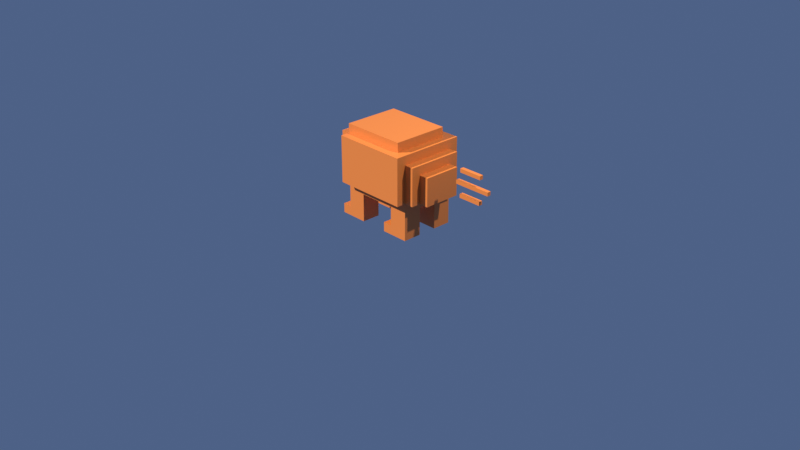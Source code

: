 # Source: clawd.blend  (saved by Blender 5.2.45; exported with 4.5.12 LTS)
import bpy
from mathutils import Matrix  # noqa: F401  (used for matrix-valued properties, if any)

bpy.ops.wm.read_factory_settings(use_empty=True)
scene = bpy.context.scene
scene.name = 'Scene'

# ---- collections
col_collection = bpy.data.collections.new('Collection'); scene.collection.children.link(col_collection)
col_clawd = bpy.data.collections.new('Clawd'); scene.collection.children.link(col_clawd)

# ---- materials (node trees are filled in below, after node groups)
mat_clawd_orange = bpy.data.materials.new('clawd_orange')
mat_clawd_orange.diffuse_color = (0.807, 0.227, 0.042, 1.0)
mat_clawd_eye = bpy.data.materials.new('clawd_eye')
mat_clawd_eye.diffuse_color = (0.01, 0.01, 0.01, 1.0)

# ---- material node trees
mat_clawd_orange.use_nodes = True; mat_clawd_orange.node_tree.nodes.clear()
_N = mat_clawd_orange.node_tree.nodes; _L = mat_clawd_orange.node_tree.links
n0 = _N.new('ShaderNodeBsdfPrincipled'); n0.name = 'Principled BSDF'; n0.location = (-200, 100)
n0.inputs[0].default_value = (0.807, 0.227, 0.042, 1.0)
n0.inputs[2].default_value = 0.45
n0.inputs[10].default_value = 0.005
n1 = _N.new('ShaderNodeOutputMaterial'); n1.name = 'Material Output'; n1.location = (200, 100)
_L.new(n0.outputs[0], n1.inputs[0])
n1.is_active_output = True
mat_clawd_eye.use_nodes = True; mat_clawd_eye.node_tree.nodes.clear()
_N = mat_clawd_eye.node_tree.nodes; _L = mat_clawd_eye.node_tree.links
n0 = _N.new('ShaderNodeBsdfPrincipled'); n0.name = 'Principled BSDF'; n0.location = (-200, 100)
n0.inputs[0].default_value = (0.01, 0.01, 0.01, 1.0)
n0.inputs[2].default_value = 0.2
n0.inputs[10].default_value = 0.005
n1 = _N.new('ShaderNodeOutputMaterial'); n1.name = 'Material Output'; n1.location = (200, 100)
_L.new(n0.outputs[0], n1.inputs[0])
n1.is_active_output = True

# ---- world
world_world = bpy.data.worlds.new('World'); scene.world = world_world
world_world.use_nodes = True; world_world.node_tree.nodes.clear()
_N = world_world.node_tree.nodes; _L = world_world.node_tree.links
n0 = _N.new('ShaderNodeOutputWorld'); n0.name = 'World Output'; n0.location = (200, 100)
n1 = _N.new('ShaderNodeBackground'); n1.name = 'Background'; n1.location = (-200, 100)
n1.inputs[0].default_value = (0.05, 0.08, 0.16, 1.0)
n1.inputs[1].default_value = 1.5
_L.new(n1.outputs[0], n0.inputs[0])
n0.is_active_output = True
world_world.color = (0.05088, 0.05088, 0.05088)
world_world.sun_shadow_jitter_overblur = 0.0

# ---- cameras
cam_camera = bpy.data.cameras.new('Camera')
cam_camera.clip_end = 100.0
cam_camera.ortho_scale = 7.314

# ---- lights
light_preview_sun = bpy.data.lights.new('preview_sun', 'SUN')
light_preview_sun.energy = 4.0
light_light = bpy.data.lights.new('Light', 'POINT')
light_light.energy = 1000.0
light_light.shadow_soft_size = 0.1

# ---- meshes
me_body = bpy.data.meshes.new('body')
me_body.from_pydata([(0.6, 0.1, 0.0), (0.6, 0.2, 0.0), (0.6, 0.2, 0.1), (0.6, 0.1, 0.1), (0.5, 0.2, 0.0), (0.5, 0.2, 0.1), (0.5, 0.1, 0.1), (0.5, -0.3, -0.1), (0.5, -0.2, -0.1), (0.5, -0.2, 0.0), (0.5, -0.3, 0.0), (0.4, -0.3, -0.1), (0.4, -0.3, 0.0), (0.1, -0.4, -0.2), (0.2, -0.4, -0.2), (0.2, -0.4, -0.1), (0.1, -0.4, -0.1), (0.1, -0.3, -0.2), (0.2, -0.3, -0.2), (0.4, -0.4, 0.0), (0.4, -0.3, 0.1), (0.4, -0.4, 0.1), (0.3, -0.4, 0.0), (0.3, -0.4, 0.1), (-0.4, 0.1, -0.3), (-0.4, 0.1, -0.2), (-0.4, 0.2, -0.2), (-0.4, 0.2, -0.3), (-0.3, 0.2, -0.3), (-0.3, 0.1, -0.3), (0.4, 0.0, -0.3), (0.4, 0.1, -0.3), (0.4, 0.1, -0.2), (0.4, 0.0, -0.2), (0.3, 0.0, -0.3), (0.3, 0.1, -0.3), (-0.1, 0.3, 0.3), (-0.1, 0.3, 0.4), (0.0, 0.3, 0.4), (0.0, 0.3, 0.3), (-0.1, 0.2, 0.4), (0.0, 0.2, 0.4), (0.0, -0.2, 0.4), (0.1, -0.2, 0.4), (0.1, -0.1, 0.4), (0.0, -0.1, 0.4), (0.1, 0.0, 0.4), (0.0, 0.0, 0.4), (0.2, -0.4, 0.0), (0.2, -0.4, 0.1), (0.4, 0.3, -0.2), (0.4, 0.4, -0.2), (0.4, 0.4, -0.1), (0.4, 0.3, -0.1), (0.3, 0.4, -0.2), (0.3, 0.4, -0.1), (0.3, 0.3, -0.2), (0.2, 0.0, -0.3), (0.2, 0.1, -0.3), (0.1, -0.4, 0.2), (0.2, -0.4, 0.2), (0.2, -0.4, 0.3), (0.1, -0.4, 0.3), (0.2, -0.3, 0.3), (0.1, -0.3, 0.3), (-0.2, 0.4, -0.1), (-0.2, 0.4, 0.0), (-0.1, 0.4, 0.0), (-0.1, 0.4, -0.1), (0.0, 0.4, 0.0), (0.0, 0.4, -0.1), (0.0, 0.4, 0.1), (0.0, 0.4, 0.2), (0.1, 0.4, 0.2), (0.1, 0.4, 0.1), (-0.5, 0.2, 0.1), (-0.5, 0.2, 0.2), (-0.5, 0.3, 0.2), (-0.5, 0.3, 0.1), (-0.4, 0.3, 0.2), (-0.4, 0.3, 0.1), (-0.3, -0.4, 0.0), (-0.2, -0.4, 0.0), (-0.2, -0.4, 0.1), (-0.3, -0.4, 0.1), (-0.5, -0.3, -0.2), (-0.5, -0.3, -0.1), (-0.5, -0.2, -0.1), (-0.5, -0.2, -0.2), (-0.4, -0.3, -0.2), (-0.4, -0.3, -0.1), (-0.4, -0.2, -0.2), (0.6, 0.0, -0.2), (0.6, 0.1, -0.2), (0.6, 0.1, -0.1), (0.6, 0.0, -0.1), (0.5, 0.0, -0.2), (0.5, 0.1, -0.2), (-0.3, 0.4, -0.1), (-0.3, 0.4, 0.0), (0.1, 0.4, 0.0), (0.2, 0.4, 0.1), (0.2, 0.4, 0.0), (-0.4, -0.3, 0.3), (-0.4, -0.3, 0.4), (-0.4, -0.2, 0.4), (-0.4, -0.2, 0.3), (-0.3, -0.3, 0.3), (-0.3, -0.3, 0.4), (-0.3, -0.2, 0.4), (0.4, 0.3, 0.2), (0.4, 0.4, 0.2), (0.4, 0.4, 0.3), (0.4, 0.3, 0.3), (0.3, 0.4, 0.2), (0.3, 0.4, 0.3), (0.3, 0.3, 0.3), (-0.5, -0.2, 0.0), (-0.5, -0.1, 0.0), (-0.5, -0.1, -0.1), (-0.5, 0.0, 0.0), (-0.5, 0.0, -0.1), (0.6, 0.2, -0.1), (0.5, 0.2, -0.1), (0.5, -0.3, -0.2), (0.5, -0.2, -0.2), (0.4, -0.3, -0.2), (0.4, -0.2, -0.2), (0.4, 0.2, -0.3), (0.4, 0.3, -0.3), (0.4, 0.2, -0.2), (0.3, 0.3, -0.3), (0.3, 0.2, -0.3), (-0.5, 0.1, 0.0), (-0.5, 0.1, 0.1), (-0.5, 0.2, 0.0), (0.2, 0.4, 0.2), (0.2, 0.4, 0.3), (0.2, 0.3, 0.3), (-0.5, -0.3, 0.2), (-0.5, -0.3, 0.3), (-0.5, -0.2, 0.3), (-0.5, -0.2, 0.2), (-0.4, -0.3, 0.2), (0.3, -0.4, -0.1), (-0.2, 0.3, -0.3), (-0.2, 0.3, -0.2), (-0.1, 0.3, -0.2), (-0.1, 0.3, -0.3), (-0.2, 0.2, -0.3), (-0.1, 0.2, -0.3), (-0.4, -0.4, 0.2), (-0.4, -0.4, 0.3), (-0.3, -0.4, 0.2), (-0.3, -0.4, 0.3), (0.0, 0.3, -0.2), (0.0, 0.3, -0.3), (0.0, 0.2, -0.3), (-0.3, 0.3, -0.3), (-0.3, 0.3, -0.2), (0.0, -0.2, -0.3), (0.0, -0.1, -0.3), (0.1, -0.1, -0.3), (0.1, -0.2, -0.3), (0.0, 0.0, -0.3), (0.1, 0.0, -0.3), (-0.3, 0.4, -0.2), (-0.2, 0.4, -0.2), (-0.4, 0.0, 0.3), (-0.4, 0.0, 0.4), (-0.4, 0.1, 0.4), (-0.4, 0.1, 0.3), (-0.3, 0.0, 0.4), (-0.3, 0.1, 0.4), (0.1, 0.3, 0.3), (0.1, 0.3, 0.4), (0.2, 0.3, 0.4), (0.1, 0.2, 0.4), (0.2, 0.2, 0.4), (-0.5, 0.1, -0.1), (-0.5, 0.2, -0.1), (0.3, 0.4, 0.1), (-0.5, -0.3, 0.1), (-0.5, -0.2, 0.1), (-0.4, -0.3, 0.1), (0.3, -0.4, -0.2), (0.3, -0.3, -0.2), (0.0, 0.1, 0.4), (0.1, 0.1, 0.4), (-0.4, -0.4, 0.1), (0.1, 0.1, -0.3), (0.1, 0.2, -0.3), (0.2, 0.2, -0.3), (-0.2, -0.3, 0.3), (-0.1, -0.3, 0.3), (-0.1, -0.3, 0.4), (-0.2, -0.3, 0.4), (-0.1, -0.2, 0.4), (-0.2, -0.2, 0.4), (0.0, -0.3, 0.3), (0.0, -0.3, 0.4), (-0.4, 0.3, -0.1), (-0.4, 0.3, 0.0), (-0.4, 0.4, 0.0), (-0.4, 0.4, -0.1), (0.4, -0.3, -0.3), (0.4, -0.2, -0.3), (0.3, -0.3, -0.3), (0.3, -0.2, -0.3), (-0.5, 0.0, -0.2), (-0.5, 0.1, -0.2), (-0.4, 0.0, -0.2), (0.5, 0.3, 0.1), (0.5, 0.3, 0.2), (0.5, 0.2, 0.2), (0.4, 0.3, 0.1), (0.4, 0.2, 0.2), (-0.2, -0.1, 0.4), (-0.3, -0.1, 0.4), (-0.2, 0.0, 0.4), (-0.5, 0.0, 0.2), (-0.5, 0.0, 0.3), (-0.5, 0.1, 0.3), (-0.5, 0.1, 0.2), (-0.4, -0.4, 0.0), (-0.4, -0.3, 0.0), (0.2, -0.2, -0.3), (0.2, -0.1, -0.3), (0.3, -0.1, -0.3), (-0.3, -0.3, -0.3), (-0.2, -0.3, -0.3), (-0.2, -0.3, -0.2), (-0.3, -0.3, -0.2), (-0.3, -0.2, -0.3), (-0.2, -0.2, -0.3), (0.4, -0.2, 0.2), (0.4, -0.1, 0.2), (0.4, -0.1, 0.3), (0.4, -0.2, 0.3), (0.3, -0.2, 0.3), (0.3, -0.1, 0.3), (0.4, 0.0, 0.2), (0.4, 0.0, 0.3), (0.3, 0.0, 0.3), (0.3, 0.2, 0.3), (0.3, 0.3, 0.4), (0.3, 0.2, 0.4), (-0.4, 0.3, -0.2), (-0.4, 0.3, -0.3), (-0.5, -0.1, 0.1), (-0.1, 0.0, 0.4), (-0.1, 0.1, 0.4), (-0.2, 0.1, 0.4), (0.6, -0.2, -0.2), (0.6, -0.1, -0.2), (0.6, -0.1, -0.1), (0.6, -0.2, -0.1), (0.5, -0.1, -0.2), (-0.4, 0.4, -0.2), (0.0, 0.1, -0.3), (0.2, -0.3, 0.4), (0.1, -0.3, 0.4), (0.2, -0.2, 0.4), (-0.1, -0.4, 0.1), (-0.1, -0.4, 0.2), (-0.2, -0.4, 0.2), (0.0, -0.4, 0.1), (0.0, -0.4, 0.2), (0.5, 0.3, 0.0), (0.4, 0.3, 0.0), (-0.4, 0.3, 0.3), (-0.4, 0.4, 0.3), (-0.4, 0.4, 0.2), (-0.3, 0.4, 0.3), (-0.3, 0.4, 0.2), (-0.3, 0.3, 0.3), (-0.2, 0.2, 0.4), (-0.3, 0.2, 0.4), (0.4, -0.1, -0.2), (0.0, -0.4, -0.2), (0.0, -0.4, -0.1), (0.0, -0.3, -0.2), (-0.3, 0.0, -0.3), (-0.2, 0.1, -0.3), (-0.2, 0.0, -0.3), (0.4, 0.1, 0.2), (0.4, 0.2, 0.3), (0.4, 0.1, 0.3), (0.3, 0.1, 0.3), (0.4, -0.4, -0.1), (-0.4, -0.1, 0.4), (-0.4, -0.1, 0.3), (0.2, 0.0, 0.4), (0.2, 0.1, 0.4), (-0.1, -0.4, 0.0), (0.0, -0.4, 0.0), (0.0, -0.4, 0.3), (-0.1, 0.1, -0.3), (-0.1, 0.0, -0.3), (0.3, -0.3, 0.3), (0.3, -0.2, 0.4), (0.3, -0.3, 0.4), (0.1, -0.4, 0.1), (-0.1, 0.4, -0.2), (0.0, 0.4, -0.2), (-0.5, 0.3, 0.0), (-0.3, -0.4, -0.1), (-0.2, -0.4, -0.1), (0.1, 0.4, -0.1), (0.2, 0.4, -0.1), (0.4, 0.4, 0.1), (-0.5, -0.1, -0.2), (-0.4, -0.1, -0.2), (0.6, 0.2, -0.2), (0.5, 0.2, -0.2), (0.4, -0.4, -0.2), (-0.2, 0.4, 0.2), (-0.2, 0.4, 0.3), (-0.1, 0.4, 0.3), (-0.1, 0.4, 0.2), (-0.2, 0.3, 0.3), (0.0, 0.4, 0.3), (-0.4, -0.3, -0.3), (-0.4, -0.2, -0.3), (-0.5, -0.1, 0.3), (-0.5, -0.1, 0.2), (0.5, -0.3, 0.1), (0.5, -0.2, 0.1), (0.5, -0.2, 0.2), (0.5, -0.3, 0.2), (0.4, -0.3, 0.2), (0.1, -0.4, 0.0), (0.4, -0.4, 0.2), (0.4, -0.3, 0.3), (0.4, -0.4, 0.3), (0.3, -0.4, 0.2), (0.3, -0.4, 0.3), (-0.5, 0.3, -0.1), (-0.3, -0.4, -0.2), (-0.2, -0.4, -0.2), (-0.1, -0.1, 0.4), (0.1, 0.4, -0.2), (0.2, 0.4, -0.2), (0.1, 0.3, -0.2), (0.2, 0.3, -0.2), (0.4, 0.4, 0.0), (0.3, 0.4, 0.0), (0.5, 0.0, 0.1), (0.5, 0.1, 0.2), (0.5, 0.0, 0.2), (-0.5, 0.2, -0.2), (-0.4, 0.2, 0.4), (-0.4, 0.2, 0.3), (-0.5, -0.3, 0.0), (0.6, 0.0, 0.0), (0.6, 0.0, 0.1), (-0.3, 0.4, 0.1), (-0.2, 0.4, 0.1), (0.1, 0.4, 0.3), (0.1, 0.3, -0.3), (-0.5, 0.0, 0.1), (0.3, 0.1, 0.4), (0.3, 0.0, 0.4), (-0.4, 0.0, -0.3), (0.2, 0.3, -0.3), (-0.5, 0.2, 0.3), (0.4, -0.1, -0.3), (-0.1, -0.3, -0.3), (-0.1, -0.3, -0.2), (-0.1, -0.2, -0.3), (0.0, -0.3, -0.3), (0.2, -0.1, 0.4), (-0.2, -0.1, -0.3), (-0.1, -0.1, -0.3), (-0.4, -0.4, -0.1), (-0.3, -0.1, -0.3), (-0.3, 0.3, 0.4), (-0.2, 0.3, 0.4), (0.5, 0.3, -0.1), (-0.4, 0.4, 0.1), (0.1, -0.3, -0.3), (0.2, -0.3, -0.3), (-0.4, -0.4, -0.2), (0.5, -0.1, 0.1), (0.5, -0.1, 0.2), (-0.1, -0.4, -0.1), (0.5, 0.3, -0.2), (0.6, -0.2, 0.0), (0.6, -0.1, 0.0), (0.6, -0.1, 0.1), (0.6, -0.2, 0.1), (0.3, -0.1, 0.4), (-0.4, -0.1, -0.3), (-0.4, 0.3, 0.4), (-0.1, 0.4, 0.1), (-0.2, -0.4, 0.3), (-0.1, -0.4, -0.2), (-0.5, 0.3, -0.2), (-0.1, -0.4, 0.3), (-0.5, 0.3, 0.3)], [], [(0, 1, 2, 3), (4, 5, 2, 1), (6, 3, 2, 5), (7, 8, 9, 10), (11, 7, 10, 12), (13, 14, 15, 16), (13, 17, 18, 14), (19, 12, 20, 21), (22, 19, 21, 23), (24, 25, 26, 27), (24, 27, 28, 29), (30, 31, 32, 33), (34, 35, 31, 30), (36, 37, 38, 39), (40, 41, 38, 37), (42, 43, 44, 45), (45, 44, 46, 47), (48, 22, 23, 49), (50, 51, 52, 53), (54, 55, 52, 51), (56, 54, 51, 50), (57, 58, 35, 34), (59, 60, 61, 62), (62, 61, 63, 64), (65, 66, 67, 68), (68, 67, 69, 70), (71, 72, 73, 74), (75, 76, 77, 78), (78, 77, 79, 80), (81, 82, 83, 84), (85, 86, 87, 88), (85, 89, 90, 86), (85, 88, 91, 89), (92, 93, 94, 95), (96, 97, 93, 92), (98, 99, 66, 65), (100, 74, 101, 102), (103, 104, 105, 106), (103, 107, 108, 104), (104, 108, 109, 105), (110, 111, 112, 113), (114, 115, 112, 111), (116, 113, 112, 115), (87, 117, 118, 119), (119, 118, 120, 121), (94, 122, 1, 0), (123, 4, 1, 122), (124, 125, 8, 7), (126, 124, 7, 11), (126, 127, 125, 124), (128, 129, 50, 130), (131, 56, 50, 129), (132, 131, 129, 128), (133, 134, 75, 135), (136, 137, 115, 114), (138, 116, 115, 137), (139, 140, 141, 142), (139, 143, 103, 140), (140, 103, 106, 141), (15, 144, 22, 48), (145, 146, 147, 148), (149, 145, 148, 150), (151, 152, 103, 143), (151, 153, 154, 152), (152, 154, 107, 103), (148, 147, 155, 156), (150, 148, 156, 157), (33, 32, 97, 96), (158, 159, 146, 145), (28, 158, 145, 149), (160, 161, 162, 163), (161, 164, 165, 162), (166, 98, 65, 167), (159, 166, 167, 146), (168, 169, 170, 171), (169, 172, 173, 170), (174, 175, 176, 138), (177, 178, 176, 175), (179, 133, 135, 180), (101, 136, 114, 181), (182, 139, 142, 183), (182, 184, 143, 139), (14, 185, 144, 15), (14, 18, 186, 185), (187, 188, 177, 41), (189, 151, 143, 184), (189, 84, 153, 151), (190, 191, 192, 58), (193, 194, 195, 196), (196, 195, 197, 198), (194, 199, 200, 195), (195, 200, 42, 197), (201, 202, 203, 204), (204, 203, 99, 98), (205, 206, 127, 126), (207, 205, 126, 186), (207, 208, 206, 205), (209, 121, 179, 210), (209, 210, 25, 211), (5, 212, 213, 214), (215, 110, 213, 212), (216, 214, 213, 110), (109, 198, 217, 218), (218, 217, 219, 172), (220, 221, 222, 223), (221, 168, 171, 222), (224, 189, 184, 225), (224, 81, 84, 189), (226, 227, 228, 208), (227, 57, 34, 228), (229, 230, 231, 232), (229, 233, 234, 230), (235, 236, 237, 238), (239, 238, 237, 240), (236, 241, 242, 237), (240, 237, 242, 243), (244, 116, 245, 246), (138, 176, 245, 116), (178, 246, 245, 176), (27, 26, 247, 248), (248, 247, 159, 158), (27, 248, 158, 28), (117, 183, 249, 118), (219, 250, 251, 252), (250, 47, 187, 251), (253, 254, 255, 256), (125, 253, 256, 8), (125, 257, 254, 253), (247, 201, 204, 258), (258, 204, 98, 166), (247, 258, 166, 159), (254, 92, 95, 255), (257, 96, 92, 254), (259, 157, 191, 190), (64, 63, 260, 261), (261, 260, 262, 43), (83, 263, 264, 265), (263, 266, 267, 264), (4, 268, 212, 5), (269, 215, 212, 268), (79, 270, 271, 272), (272, 271, 273, 274), (270, 275, 273, 271), (173, 252, 276, 277), (127, 278, 257, 125), (278, 33, 96, 257), (279, 13, 16, 280), (279, 281, 17, 13), (58, 192, 132, 35), (282, 29, 283, 284), (285, 216, 286, 287), (288, 287, 286, 244), (289, 11, 12, 19), (144, 289, 19, 22), (106, 105, 290, 291), (105, 109, 218, 290), (291, 290, 169, 168), (290, 218, 172, 169), (46, 292, 293, 188), (82, 294, 263, 83), (294, 295, 266, 263), (267, 59, 62, 296), (296, 62, 64, 199), (31, 128, 130, 32), (35, 132, 128, 31), (284, 283, 297, 298), (298, 297, 259, 164), (299, 239, 300, 301), (63, 299, 301, 260), (260, 301, 300, 262), (302, 49, 60, 59), (167, 65, 68, 303), (146, 167, 303, 147), (303, 68, 70, 304), (147, 303, 304, 155), (69, 71, 74, 100), (135, 75, 78, 305), (305, 78, 80, 202), (306, 307, 82, 81), (308, 100, 102, 309), (215, 310, 111, 110), (181, 114, 111, 310), (88, 87, 119, 311), (88, 311, 312, 91), (311, 119, 121, 209), (311, 209, 211, 312), (39, 38, 175, 174), (41, 177, 175, 38), (93, 313, 122, 94), (314, 123, 122, 313), (97, 314, 313, 93), (315, 126, 11, 289), (185, 315, 289, 144), (185, 186, 126, 315), (316, 317, 318, 319), (320, 36, 318, 317), (319, 318, 321, 72), (36, 39, 321, 318), (266, 302, 59, 267), (322, 89, 91, 323), (322, 229, 232, 89), (322, 323, 233, 229), (274, 273, 317, 316), (275, 320, 317, 273), (142, 141, 324, 325), (141, 106, 291, 324), (325, 324, 221, 220), (324, 291, 168, 221), (326, 327, 328, 329), (20, 326, 329, 330), (330, 329, 328, 235), (331, 48, 49, 302), (332, 330, 333, 334), (335, 332, 334, 336), (336, 334, 333, 299), (70, 69, 100, 308), (180, 135, 305, 337), (337, 305, 202, 201), (32, 130, 314, 97), (338, 339, 307, 306), (338, 232, 231, 339), (198, 197, 340, 217), (217, 340, 250, 219), (197, 42, 45, 340), (340, 45, 47, 250), (341, 308, 309, 342), (343, 341, 342, 344), (60, 335, 336, 61), (61, 336, 299, 63), (269, 345, 310, 215), (346, 181, 310, 345), (347, 6, 348, 349), (241, 349, 348, 285), (210, 179, 180, 350), (210, 350, 26, 25), (171, 170, 351, 352), (170, 173, 277, 351), (102, 101, 181, 346), (353, 182, 183, 117), (353, 225, 184, 182), (354, 0, 3, 355), (347, 355, 3, 6), (356, 274, 316, 357), (73, 358, 137, 136), (174, 138, 137, 358), (156, 155, 343, 359), (157, 156, 359, 191), (183, 142, 325, 249), (249, 325, 220, 360), (10, 9, 327, 326), (12, 10, 326, 20), (243, 288, 361, 362), (292, 362, 361, 293), (363, 211, 25, 24), (363, 24, 29, 282), (359, 343, 344, 364), (191, 359, 364, 192), (223, 222, 365, 76), (222, 171, 352, 365), (49, 23, 335, 60), (53, 52, 345, 269), (55, 346, 345, 52), (206, 366, 278, 127), (208, 228, 366, 206), (366, 30, 33, 278), (228, 34, 30, 366), (230, 367, 368, 231), (230, 234, 369, 367), (367, 370, 281, 368), (367, 369, 160, 370), (43, 262, 371, 44), (44, 371, 292, 46), (309, 102, 346, 55), (234, 372, 373, 369), (372, 284, 298, 373), (369, 373, 161, 160), (373, 298, 164, 161), (86, 353, 117, 87), (86, 90, 225, 353), (95, 94, 0, 354), (360, 220, 223, 134), (374, 224, 225, 90), (374, 306, 81, 224), (199, 64, 261, 200), (200, 261, 43, 42), (233, 375, 372, 234), (375, 282, 284, 372), (134, 223, 76, 75), (275, 376, 377, 320), (277, 276, 377, 376), (252, 251, 40, 276), (251, 187, 41, 40), (364, 344, 56, 131), (192, 364, 131, 132), (123, 378, 268, 4), (53, 269, 268, 378), (216, 110, 113, 286), (244, 286, 113, 116), (342, 309, 55, 54), (344, 342, 54, 56), (80, 79, 272, 379), (379, 272, 274, 356), (380, 381, 18, 17), (380, 163, 226, 381), (120, 360, 134, 133), (382, 374, 90, 89), (382, 338, 306, 374), (382, 89, 232, 338), (188, 293, 178, 177), (163, 162, 227, 226), (162, 165, 57, 227), (47, 46, 188, 187), (29, 28, 149, 283), (327, 383, 384, 328), (235, 328, 384, 236), (383, 347, 349, 384), (236, 384, 349, 241), (370, 380, 17, 281), (370, 160, 163, 380), (307, 385, 294, 82), (385, 280, 295, 294), (314, 386, 378, 123), (50, 53, 378, 386), (130, 50, 386, 314), (387, 388, 389, 390), (9, 387, 390, 327), (327, 390, 389, 383), (202, 80, 379, 203), (203, 379, 356, 99), (388, 354, 355, 389), (383, 389, 355, 347), (283, 149, 150, 297), (297, 150, 157, 259), (121, 120, 133, 179), (239, 240, 391, 300), (262, 300, 391, 371), (240, 243, 362, 391), (371, 391, 362, 292), (323, 91, 312, 392), (323, 392, 375, 233), (392, 312, 211, 363), (392, 363, 282, 375), (107, 193, 196, 108), (108, 196, 198, 109), (165, 190, 58, 57), (352, 351, 393, 270), (270, 393, 376, 275), (351, 277, 376, 393), (381, 207, 186, 18), (381, 226, 208, 207), (330, 235, 238, 333), (299, 333, 238, 239), (357, 316, 319, 394), (394, 319, 72, 71), (153, 265, 395, 154), (154, 395, 193, 107), (339, 396, 385, 307), (339, 231, 368, 396), (396, 279, 280, 385), (396, 368, 281, 279), (295, 331, 302, 266), (164, 259, 190, 165), (256, 255, 388, 387), (8, 256, 387, 9), (255, 95, 354, 388), (16, 15, 48, 331), (21, 20, 330, 332), (23, 21, 332, 335), (304, 70, 308, 341), (155, 304, 341, 343), (350, 180, 337, 397), (397, 337, 201, 247), (350, 397, 247, 26), (265, 264, 398, 395), (395, 398, 194, 193), (264, 267, 296, 398), (398, 296, 199, 194), (288, 244, 246, 361), (293, 361, 246, 178), (172, 219, 252, 173), (66, 357, 394, 67), (67, 394, 71, 69), (72, 321, 358, 73), (39, 174, 358, 321), (76, 365, 399, 77), (77, 399, 270, 79), (365, 352, 270, 399), (6, 5, 214, 348), (285, 348, 214, 216), (84, 83, 265, 153), (241, 285, 287, 242), (243, 242, 287, 288), (280, 16, 331, 295), (99, 356, 357, 66), (74, 73, 136, 101), (320, 377, 37, 36), (276, 40, 37, 377), (118, 249, 360, 120)])
me_body.materials.append(mat_clawd_orange)
me_body.update()
me_leg_fl = bpy.data.meshes.new('leg_FL')
me_leg_fl.from_pydata([(0.1, -0.1, -0.2), (0.1, 0.0, -0.2), (0.1, 0.0, -0.1), (0.1, -0.1, -0.1), (0.0, -0.1, -0.2), (0.0, -0.1, -0.1), (-0.1, -0.1, -0.1), (-0.1, -0.1, 0.0), (-0.1, 0.0, 0.0), (-0.1, 0.0, -0.1), (0.0, -0.1, 0.0), (0.0, 0.0, 0.0), (0.1, 0.1, -0.2), (0.1, 0.1, -0.1), (0.0, 0.1, -0.2), (0.0, 0.1, -0.1), (-0.1, 0.1, -0.3), (-0.1, 0.1, -0.2), (0.0, 0.1, -0.3), (-0.1, 0.0, -0.3), (0.0, 0.0, -0.3), (0.1, -0.1, -0.3), (0.1, 0.0, -0.3), (0.0, -0.1, -0.3), (0.1, 0.1, -0.3), (-0.1, -0.1, -0.2), (-0.1, 0.0, -0.2), (-0.1, 0.1, 0.0), (-0.1, 0.1, -0.1), (0.0, 0.1, 0.0), (0.1, 0.0, 0.0), (0.1, -0.1, 0.0), (-0.2, -0.1, -0.3), (-0.2, -0.1, -0.2), (-0.2, 0.0, -0.2), (-0.2, 0.0, -0.3), (-0.1, -0.1, -0.3), (0.1, 0.1, 0.0), (-0.2, 0.1, -0.2), (-0.2, 0.1, -0.3)], [], [(0, 1, 2, 3), (4, 0, 3, 5), (6, 7, 8, 9), (6, 5, 10, 7), (7, 10, 11, 8), (1, 12, 13, 2), (14, 15, 13, 12), (16, 17, 14, 18), (19, 16, 18, 20), (21, 22, 1, 0), (23, 21, 0, 4), (23, 20, 22, 21), (22, 24, 12, 1), (18, 14, 12, 24), (20, 18, 24, 22), (25, 6, 9, 26), (25, 4, 5, 6), (9, 8, 27, 28), (28, 27, 29, 15), (8, 11, 29, 27), (3, 2, 30, 31), (5, 3, 31, 10), (10, 31, 30, 11), (32, 33, 34, 35), (32, 36, 25, 33), (33, 25, 26, 34), (32, 35, 19, 36), (2, 13, 37, 30), (15, 29, 37, 13), (11, 30, 37, 29), (36, 23, 4, 25), (36, 19, 20, 23), (35, 34, 38, 39), (39, 38, 17, 16), (34, 26, 17, 38), (35, 39, 16, 19), (26, 9, 28, 17), (17, 28, 15, 14)])
me_leg_fl.materials.append(mat_clawd_orange)
me_leg_fl.update()
me_leg_fr = bpy.data.meshes.new('leg_FR')
me_leg_fr.from_pydata([(-0.1, -0.1, -0.3), (0.0, -0.1, -0.3), (0.0, -0.1, -0.2), (-0.1, -0.1, -0.2), (-0.1, 0.0, -0.3), (0.0, 0.0, -0.3), (-0.1, 0.1, -0.3), (-0.1, 0.1, -0.2), (0.0, 0.1, -0.2), (0.0, 0.1, -0.3), (0.1, 0.0, -0.3), (0.1, 0.1, -0.3), (0.1, 0.1, -0.2), (0.1, 0.0, -0.2), (0.1, -0.1, -0.2), (0.1, 0.0, -0.1), (0.1, -0.1, -0.1), (0.0, -0.1, -0.1), (-0.1, -0.1, -0.1), (-0.1, -0.1, 0.0), (-0.1, 0.0, 0.0), (-0.1, 0.0, -0.1), (0.0, -0.1, 0.0), (0.0, 0.0, 0.0), (-0.1, 0.1, 0.0), (-0.1, 0.1, -0.1), (0.0, 0.1, 0.0), (0.0, 0.1, -0.1), (0.1, 0.1, -0.1), (0.1, 0.1, 0.0), (0.1, 0.0, 0.0), (0.1, -0.1, -0.3), (-0.1, 0.0, -0.2), (-0.2, 0.0, -0.3), (-0.2, 0.0, -0.2), (-0.2, 0.1, -0.2), (-0.2, 0.1, -0.3), (0.1, -0.1, 0.0), (-0.2, -0.1, -0.3), (-0.2, -0.1, -0.2)], [], [(0, 1, 2, 3), (0, 4, 5, 1), (6, 7, 8, 9), (4, 6, 9, 5), (10, 11, 12, 13), (9, 8, 12, 11), (5, 9, 11, 10), (14, 13, 15, 16), (2, 14, 16, 17), (18, 19, 20, 21), (18, 17, 22, 19), (19, 22, 23, 20), (21, 20, 24, 25), (25, 24, 26, 27), (20, 23, 26, 24), (15, 28, 29, 30), (27, 26, 29, 28), (23, 30, 29, 26), (31, 10, 13, 14), (1, 31, 14, 2), (1, 5, 10, 31), (3, 18, 21, 32), (3, 2, 17, 18), (33, 34, 35, 36), (36, 35, 7, 6), (34, 32, 7, 35), (33, 36, 6, 4), (32, 21, 25, 7), (7, 25, 27, 8), (16, 15, 30, 37), (17, 16, 37, 22), (22, 37, 30, 23), (38, 39, 34, 33), (38, 0, 3, 39), (39, 3, 32, 34), (38, 33, 4, 0), (13, 12, 28, 15), (8, 27, 28, 12)])
me_leg_fr.materials.append(mat_clawd_orange)
me_leg_fr.update()
me_leg_bl = bpy.data.meshes.new('leg_BL')
me_leg_bl.from_pydata([(-0.1, 0.1, -0.3), (-0.1, 0.1, -0.2), (0.0, 0.1, -0.2), (0.0, 0.1, -0.3), (-0.1, 0.0, -0.3), (0.0, 0.0, -0.3), (0.1, -0.1, -0.3), (0.1, 0.0, -0.3), (0.1, 0.0, -0.2), (0.1, -0.1, -0.2), (0.0, -0.1, -0.3), (0.0, -0.1, -0.2), (0.1, 0.1, -0.3), (0.1, 0.1, -0.2), (-0.2, 0.0, -0.3), (-0.2, 0.0, -0.2), (-0.2, 0.1, -0.2), (-0.2, 0.1, -0.3), (-0.1, 0.0, -0.2), (-0.1, -0.1, -0.1), (-0.1, -0.1, 0.0), (-0.1, 0.0, 0.0), (-0.1, 0.0, -0.1), (0.0, -0.1, -0.1), (0.0, -0.1, 0.0), (0.0, 0.0, 0.0), (-0.2, -0.1, -0.3), (-0.2, -0.1, -0.2), (-0.1, -0.1, -0.3), (-0.1, -0.1, -0.2), (-0.1, 0.1, 0.0), (-0.1, 0.1, -0.1), (0.0, 0.1, 0.0), (0.0, 0.1, -0.1), (0.1, -0.1, -0.1), (0.1, 0.0, -0.1), (0.1, 0.0, 0.0), (0.1, -0.1, 0.0), (0.1, 0.1, -0.1), (0.1, 0.1, 0.0)], [], [(0, 1, 2, 3), (4, 0, 3, 5), (6, 7, 8, 9), (10, 6, 9, 11), (10, 5, 7, 6), (7, 12, 13, 8), (3, 2, 13, 12), (5, 3, 12, 7), (14, 15, 16, 17), (17, 16, 1, 0), (15, 18, 1, 16), (14, 17, 0, 4), (19, 20, 21, 22), (19, 23, 24, 20), (20, 24, 25, 21), (26, 27, 15, 14), (26, 28, 29, 27), (27, 29, 18, 15), (26, 14, 4, 28), (22, 21, 30, 31), (31, 30, 32, 33), (21, 25, 32, 30), (34, 35, 36, 37), (23, 34, 37, 24), (24, 37, 36, 25), (35, 38, 39, 36), (33, 32, 39, 38), (25, 36, 39, 32), (9, 8, 35, 34), (11, 9, 34, 23), (8, 13, 38, 35), (2, 33, 38, 13), (29, 19, 22, 18), (29, 11, 23, 19), (18, 22, 31, 1), (1, 31, 33, 2), (28, 10, 11, 29), (28, 4, 5, 10)])
me_leg_bl.materials.append(mat_clawd_orange)
me_leg_bl.update()
me_leg_br = bpy.data.meshes.new('leg_BR')
me_leg_br.from_pydata([(-0.1, -0.1, -0.2), (-0.1, -0.1, -0.1), (-0.1, 0.0, -0.1), (-0.1, 0.0, -0.2), (0.0, -0.1, -0.2), (0.0, -0.1, -0.1), (-0.2, -0.1, -0.3), (-0.2, -0.1, -0.2), (-0.2, 0.0, -0.2), (-0.2, 0.0, -0.3), (-0.1, -0.1, -0.3), (-0.1, 0.0, -0.3), (-0.1, 0.0, 0.0), (-0.1, 0.1, 0.0), (-0.1, 0.1, -0.1), (0.0, 0.1, 0.0), (0.0, 0.1, -0.1), (0.0, 0.0, 0.0), (0.0, -0.1, -0.3), (0.0, 0.0, -0.3), (-0.2, 0.1, -0.2), (-0.2, 0.1, -0.3), (-0.1, 0.1, -0.2), (-0.1, 0.1, -0.3), (0.1, 0.0, -0.1), (0.1, 0.1, -0.1), (0.1, 0.1, 0.0), (0.1, 0.0, 0.0), (0.1, -0.1, -0.3), (0.1, 0.0, -0.3), (0.1, 0.0, -0.2), (0.1, -0.1, -0.2), (0.1, 0.1, -0.2), (0.0, 0.1, -0.2), (-0.1, -0.1, 0.0), (0.0, -0.1, 0.0), (0.1, -0.1, -0.1), (0.1, -0.1, 0.0), (0.0, 0.1, -0.3), (0.1, 0.1, -0.3)], [], [(0, 1, 2, 3), (0, 4, 5, 1), (6, 7, 8, 9), (6, 10, 0, 7), (7, 0, 3, 8), (6, 9, 11, 10), (2, 12, 13, 14), (14, 13, 15, 16), (12, 17, 15, 13), (10, 18, 4, 0), (10, 11, 19, 18), (9, 8, 20, 21), (21, 20, 22, 23), (8, 3, 22, 20), (9, 21, 23, 11), (24, 25, 26, 27), (16, 15, 26, 25), (17, 27, 26, 15), (28, 29, 30, 31), (18, 28, 31, 4), (18, 19, 29, 28), (30, 32, 25, 24), (33, 16, 25, 32), (1, 34, 12, 2), (1, 5, 35, 34), (34, 35, 17, 12), (3, 2, 14, 22), (22, 14, 16, 33), (36, 24, 27, 37), (5, 36, 37, 35), (35, 37, 27, 17), (23, 22, 33, 38), (11, 23, 38, 19), (31, 30, 24, 36), (4, 31, 36, 5), (29, 39, 32, 30), (38, 33, 32, 39), (19, 38, 39, 29)])
me_leg_br.materials.append(mat_clawd_orange)
me_leg_br.update()
me_eye_l = bpy.data.meshes.new('eye_L')
me_eye_l.from_pydata([(-0.015, -0.05, -0.1), (-0.015, -0.05, 0.1), (-0.015, 0.05, -0.1), (-0.015, 0.05, 0.1), (0.015, -0.05, -0.1), (0.015, -0.05, 0.1), (0.015, 0.05, -0.1), (0.015, 0.05, 0.1)], [], [(0, 1, 3, 2), (2, 3, 7, 6), (6, 7, 5, 4), (4, 5, 1, 0), (2, 6, 4, 0), (7, 3, 1, 5)])
me_eye_l.materials.append(mat_clawd_eye)
me_eye_l.update()
me_eye_r = bpy.data.meshes.new('eye_R')
me_eye_r.from_pydata([(-0.015, -0.05, -0.1), (-0.015, -0.05, 0.1), (-0.015, 0.05, -0.1), (-0.015, 0.05, 0.1), (0.015, -0.05, -0.1), (0.015, -0.05, 0.1), (0.015, 0.05, -0.1), (0.015, 0.05, 0.1)], [], [(0, 1, 3, 2), (2, 3, 7, 6), (6, 7, 5, 4), (4, 5, 1, 0), (2, 6, 4, 0), (7, 3, 1, 5)])
me_eye_r.materials.append(mat_clawd_eye)
me_eye_r.update()
me_speed_lines = bpy.data.meshes.new('speed_lines')
me_speed_lines.from_pydata([(0.85, -0.02, 0.53), (0.85, -0.02, 0.57), (0.85, 0.02, 0.53), (0.85, 0.02, 0.57), (1.1, -0.02, 0.53), (1.1, -0.02, 0.57), (1.1, 0.02, 0.53), (1.1, 0.02, 0.57), (0.8, -0.02, 0.66), (0.8, -0.02, 0.7), (0.8, 0.02, 0.66), (0.8, 0.02, 0.7), (1.2, -0.02, 0.66), (1.2, -0.02, 0.7), (1.2, 0.02, 0.66), (1.2, 0.02, 0.7), (0.85, -0.02, 0.79), (0.85, -0.02, 0.83), (0.85, 0.02, 0.79), (0.85, 0.02, 0.83), (1.1, -0.02, 0.79), (1.1, -0.02, 0.83), (1.1, 0.02, 0.79), (1.1, 0.02, 0.83)], [], [(0, 1, 3, 2), (2, 3, 7, 6), (6, 7, 5, 4), (4, 5, 1, 0), (2, 6, 4, 0), (7, 3, 1, 5), (8, 9, 11, 10), (10, 11, 15, 14), (14, 15, 13, 12), (12, 13, 9, 8), (10, 14, 12, 8), (15, 11, 9, 13), (16, 17, 19, 18), (18, 19, 23, 22), (22, 23, 21, 20), (20, 21, 17, 16), (18, 22, 20, 16), (23, 19, 17, 21)])
me_speed_lines.materials.append(mat_clawd_orange)
me_speed_lines.update()

# ---- objects
ob_preview_sun = bpy.data.objects.new('preview_sun', light_preview_sun)
ob_light = bpy.data.objects.new('Light', light_light)
ob_camera = bpy.data.objects.new('Camera', cam_camera)
ob_body = bpy.data.objects.new('body', me_body)
ob_leg_fl = bpy.data.objects.new('leg_FL', me_leg_fl)
ob_leg_fr = bpy.data.objects.new('leg_FR', me_leg_fr)
ob_leg_bl = bpy.data.objects.new('leg_BL', me_leg_bl)
ob_leg_br = bpy.data.objects.new('leg_BR', me_leg_br)
ob_eye_l = bpy.data.objects.new('eye_L', me_eye_l)
ob_eye_r = bpy.data.objects.new('eye_R', me_eye_r)
ob_speed_lines = bpy.data.objects.new('speed_lines', me_speed_lines)
ob_clawd = bpy.data.objects.new('clawd', None)

# ---- transforms, parenting, visibility, modifiers, constraints
ob_preview_sun.location = (0.0, 0.0, 0.0)
ob_preview_sun.rotation_euler = (0.9, 0.2, -0.8)
ob_light.location = (4.076, 1.005, 5.904)
ob_light.rotation_euler = (0.6503, 0.05522, 1.866)
ob_light.lock_rotations_4d = False
ob_light.empty_display_type = 'ARROWS'
ob_light.color = (0.0, 0.0, 0.0, 0.0)
ob_light.lineart.crease_threshold = 0.0
ob_camera.location = (7.359, -6.926, 4.958)
ob_camera.rotation_euler = (1.109, 0.0, 0.8149)
ob_camera.lock_rotations_4d = False
ob_camera.empty_display_type = 'ARROWS'
ob_camera.color = (0.0, 0.0, 0.0, 0.0)
ob_camera.display_type = 'WIRE'
ob_camera.lineart.crease_threshold = 0.0
ob_body.parent = ob_clawd
ob_body.location = (0.0, 0.0, 0.6)
ob_leg_fl.parent = ob_clawd
ob_leg_fl.location = (-0.3, -0.2, 0.3)
ob_leg_fr.parent = ob_clawd
ob_leg_fr.location = (-0.3, 0.2, 0.3)
ob_leg_bl.parent = ob_clawd
ob_leg_bl.location = (0.3, -0.2, 0.3)
ob_leg_br.parent = ob_clawd
ob_leg_br.location = (0.3, 0.2, 0.3)
ob_eye_l.parent = ob_body
ob_eye_l.location = (-0.505, -0.15, 0.1)
ob_eye_r.parent = ob_body
ob_eye_r.location = (-0.505, 0.15, 0.1)
ob_speed_lines.parent = ob_clawd
ob_speed_lines.location = (0.0, 0.0, 0.0)
ob_clawd.location = (0.0, 0.0, 0.0)
ob_clawd.empty_display_size = 0.5

# ---- collection membership
scene.collection.objects.link(ob_preview_sun)
col_collection.objects.link(ob_light)
col_collection.objects.link(ob_camera)
col_clawd.objects.link(ob_body)
col_clawd.objects.link(ob_leg_fl)
col_clawd.objects.link(ob_leg_fr)
col_clawd.objects.link(ob_leg_bl)
col_clawd.objects.link(ob_leg_br)
col_clawd.objects.link(ob_eye_l)
col_clawd.objects.link(ob_eye_r)
col_clawd.objects.link(ob_speed_lines)
col_clawd.objects.link(ob_clawd)

# ---- scene / render settings (as saved in the file)
scene.camera = ob_camera
scene.frame_start = 1; scene.frame_end = 250; scene.frame_set(239)
scene.render.engine = 'BLENDER_EEVEE_NEXT'
scene.render.bake_bias = 0.0
scene.render.bake_samples = 0
scene.render.compositor_device = 'GPU'
scene.eevee.use_volume_custom_range = False
scene.eevee.fast_gi_thickness_near = 0.1
scene.eevee.fast_gi_thickness_far = 0.0
scene.eevee.ray_tracing_options.screen_trace_thickness = 0.1
scene.view_settings.view_transform = 'Standard'
bpy.context.view_layer.update()
